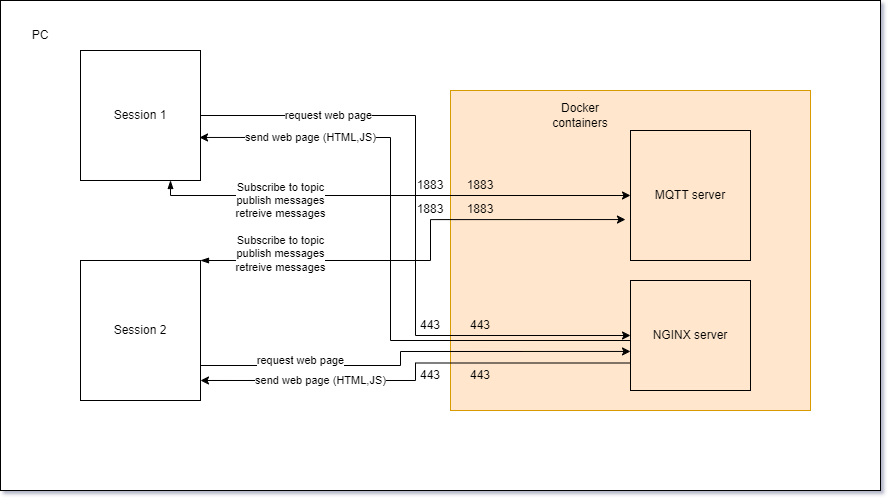

The diagram above was exported from draw.io. Its source (the exported page's mxGraphModel, read from the mxfile embedded in the PNG):
<mxGraphModel dx="1098" dy="820" grid="1" gridSize="10" guides="1" tooltips="1" connect="1" arrows="1" fold="1" page="1" pageScale="1" pageWidth="850" pageHeight="1100" math="0" shadow="0">
  <root>
    <mxCell id="0" />
    <mxCell id="1" parent="0" />
    <mxCell id="J_8p37oiBqPk0_LXLM4e-3" value="" style="rounded=0;whiteSpace=wrap;html=1;" vertex="1" parent="1">
      <mxGeometry x="270" y="100" width="880" height="490" as="geometry" />
    </mxCell>
    <mxCell id="J_8p37oiBqPk0_LXLM4e-1" value="Session 1" style="rounded=0;whiteSpace=wrap;html=1;" vertex="1" parent="1">
      <mxGeometry x="350" y="150" width="120" height="130" as="geometry" />
    </mxCell>
    <mxCell id="J_8p37oiBqPk0_LXLM4e-2" value="Session 2" style="rounded=0;whiteSpace=wrap;html=1;" vertex="1" parent="1">
      <mxGeometry x="350" y="360" width="120" height="140" as="geometry" />
    </mxCell>
    <mxCell id="J_8p37oiBqPk0_LXLM4e-4" value="PC" style="text;html=1;strokeColor=none;fillColor=none;align=center;verticalAlign=middle;whiteSpace=wrap;rounded=0;" vertex="1" parent="1">
      <mxGeometry x="280" y="120" width="60" height="30" as="geometry" />
    </mxCell>
    <mxCell id="J_8p37oiBqPk0_LXLM4e-7" value="" style="rounded=0;whiteSpace=wrap;html=1;fillColor=#ffe6cc;strokeColor=#d79b00;fillStyle=auto;" vertex="1" parent="1">
      <mxGeometry x="720" y="190" width="360" height="320" as="geometry" />
    </mxCell>
    <mxCell id="J_8p37oiBqPk0_LXLM4e-5" value="MQTT server" style="rounded=0;whiteSpace=wrap;html=1;fillColor=none;" vertex="1" parent="1">
      <mxGeometry x="900" y="230" width="120" height="130" as="geometry" />
    </mxCell>
    <mxCell id="J_8p37oiBqPk0_LXLM4e-15" value="send web page (HTML,JS)" style="edgeStyle=orthogonalEdgeStyle;rounded=0;orthogonalLoop=1;jettySize=auto;html=1;exitX=0;exitY=0.75;exitDx=0;exitDy=0;entryX=0.992;entryY=0.669;entryDx=0;entryDy=0;entryPerimeter=0;" edge="1" parent="1" source="J_8p37oiBqPk0_LXLM4e-6" target="J_8p37oiBqPk0_LXLM4e-1">
      <mxGeometry x="0.6619" relative="1" as="geometry">
        <Array as="points">
          <mxPoint x="900" y="440" />
          <mxPoint x="660" y="440" />
          <mxPoint x="660" y="237" />
        </Array>
        <mxPoint x="-1" as="offset" />
      </mxGeometry>
    </mxCell>
    <mxCell id="J_8p37oiBqPk0_LXLM4e-16" value="send web page (HTML,JS)" style="edgeStyle=orthogonalEdgeStyle;rounded=0;orthogonalLoop=1;jettySize=auto;html=1;exitX=0;exitY=0.75;exitDx=0;exitDy=0;entryX=1;entryY=0.857;entryDx=0;entryDy=0;entryPerimeter=0;" edge="1" parent="1" source="J_8p37oiBqPk0_LXLM4e-6" target="J_8p37oiBqPk0_LXLM4e-2">
      <mxGeometry x="0.4637" relative="1" as="geometry">
        <mxPoint as="offset" />
      </mxGeometry>
    </mxCell>
    <mxCell id="J_8p37oiBqPk0_LXLM4e-6" value="NGINX server" style="rounded=0;whiteSpace=wrap;html=1;fillColor=none;" vertex="1" parent="1">
      <mxGeometry x="900" y="380" width="120" height="110" as="geometry" />
    </mxCell>
    <mxCell id="J_8p37oiBqPk0_LXLM4e-8" value="Docker containers" style="text;html=1;strokeColor=none;fillColor=none;align=center;verticalAlign=middle;whiteSpace=wrap;rounded=0;" vertex="1" parent="1">
      <mxGeometry x="820" y="200" width="60" height="30" as="geometry" />
    </mxCell>
    <mxCell id="J_8p37oiBqPk0_LXLM4e-10" value="request web page" style="edgeStyle=orthogonalEdgeStyle;rounded=0;orthogonalLoop=1;jettySize=auto;html=1;entryX=0;entryY=0.5;entryDx=0;entryDy=0;" edge="1" parent="1" source="J_8p37oiBqPk0_LXLM4e-1" target="J_8p37oiBqPk0_LXLM4e-6">
      <mxGeometry x="-0.6066" relative="1" as="geometry">
        <mxPoint as="offset" />
      </mxGeometry>
    </mxCell>
    <mxCell id="J_8p37oiBqPk0_LXLM4e-12" value="443" style="text;html=1;strokeColor=none;fillColor=none;align=center;verticalAlign=middle;whiteSpace=wrap;rounded=0;" vertex="1" parent="1">
      <mxGeometry x="720" y="410" width="60" height="30" as="geometry" />
    </mxCell>
    <mxCell id="J_8p37oiBqPk0_LXLM4e-13" value="443" style="text;html=1;strokeColor=none;fillColor=none;align=center;verticalAlign=middle;whiteSpace=wrap;rounded=0;" vertex="1" parent="1">
      <mxGeometry x="670" y="410" width="60" height="30" as="geometry" />
    </mxCell>
    <mxCell id="J_8p37oiBqPk0_LXLM4e-17" value="request web page" style="edgeStyle=orthogonalEdgeStyle;rounded=0;orthogonalLoop=1;jettySize=auto;html=1;exitX=1;exitY=0.75;exitDx=0;exitDy=0;entryX=0;entryY=0.645;entryDx=0;entryDy=0;entryPerimeter=0;" edge="1" parent="1" source="J_8p37oiBqPk0_LXLM4e-2" target="J_8p37oiBqPk0_LXLM4e-6">
      <mxGeometry x="-0.5495" y="5" relative="1" as="geometry">
        <Array as="points">
          <mxPoint x="670" y="465" />
          <mxPoint x="670" y="451" />
        </Array>
        <mxPoint as="offset" />
      </mxGeometry>
    </mxCell>
    <mxCell id="J_8p37oiBqPk0_LXLM4e-18" value="443" style="text;html=1;strokeColor=none;fillColor=none;align=center;verticalAlign=middle;whiteSpace=wrap;rounded=0;" vertex="1" parent="1">
      <mxGeometry x="720" y="460" width="60" height="30" as="geometry" />
    </mxCell>
    <mxCell id="J_8p37oiBqPk0_LXLM4e-19" value="443" style="text;html=1;strokeColor=none;fillColor=none;align=center;verticalAlign=middle;whiteSpace=wrap;rounded=0;" vertex="1" parent="1">
      <mxGeometry x="670" y="460" width="60" height="30" as="geometry" />
    </mxCell>
    <mxCell id="J_8p37oiBqPk0_LXLM4e-20" value="Subscribe to topic&lt;br&gt;publish messages&lt;br&gt;retreive messages" style="edgeStyle=orthogonalEdgeStyle;rounded=0;orthogonalLoop=1;jettySize=auto;html=1;exitX=0.75;exitY=1;exitDx=0;exitDy=0;entryX=0;entryY=0.5;entryDx=0;entryDy=0;startArrow=blockThin;startFill=1;" edge="1" parent="1" source="J_8p37oiBqPk0_LXLM4e-1" target="J_8p37oiBqPk0_LXLM4e-5">
      <mxGeometry x="-0.4737" y="-5" relative="1" as="geometry">
        <Array as="points">
          <mxPoint x="440" y="295" />
        </Array>
        <mxPoint as="offset" />
      </mxGeometry>
    </mxCell>
    <mxCell id="J_8p37oiBqPk0_LXLM4e-23" value="&#10;&lt;span style=&quot;color: rgb(0, 0, 0); font-family: Helvetica; font-size: 11px; font-style: normal; font-variant-ligatures: normal; font-variant-caps: normal; font-weight: 400; letter-spacing: normal; orphans: 2; text-align: center; text-indent: 0px; text-transform: none; widows: 2; word-spacing: 0px; -webkit-text-stroke-width: 0px; background-color: rgb(255, 255, 255); text-decoration-thickness: initial; text-decoration-style: initial; text-decoration-color: initial; float: none; display: inline !important;&quot;&gt;Subscribe to topic&lt;/span&gt;&lt;br style=&quot;border-color: var(--border-color); color: rgb(0, 0, 0); font-family: Helvetica; font-size: 11px; font-style: normal; font-variant-ligatures: normal; font-variant-caps: normal; font-weight: 400; letter-spacing: normal; orphans: 2; text-align: center; text-indent: 0px; text-transform: none; widows: 2; word-spacing: 0px; -webkit-text-stroke-width: 0px; text-decoration-thickness: initial; text-decoration-style: initial; text-decoration-color: initial;&quot;&gt;&lt;span style=&quot;color: rgb(0, 0, 0); font-family: Helvetica; font-size: 11px; font-style: normal; font-variant-ligatures: normal; font-variant-caps: normal; font-weight: 400; letter-spacing: normal; orphans: 2; text-align: center; text-indent: 0px; text-transform: none; widows: 2; word-spacing: 0px; -webkit-text-stroke-width: 0px; background-color: rgb(255, 255, 255); text-decoration-thickness: initial; text-decoration-style: initial; text-decoration-color: initial; float: none; display: inline !important;&quot;&gt;publish messages&lt;/span&gt;&lt;br style=&quot;border-color: var(--border-color); color: rgb(0, 0, 0); font-family: Helvetica; font-size: 11px; font-style: normal; font-variant-ligatures: normal; font-variant-caps: normal; font-weight: 400; letter-spacing: normal; orphans: 2; text-align: center; text-indent: 0px; text-transform: none; widows: 2; word-spacing: 0px; -webkit-text-stroke-width: 0px; text-decoration-thickness: initial; text-decoration-style: initial; text-decoration-color: initial;&quot;&gt;&lt;span style=&quot;color: rgb(0, 0, 0); font-family: Helvetica; font-size: 11px; font-style: normal; font-variant-ligatures: normal; font-variant-caps: normal; font-weight: 400; letter-spacing: normal; orphans: 2; text-align: center; text-indent: 0px; text-transform: none; widows: 2; word-spacing: 0px; -webkit-text-stroke-width: 0px; background-color: rgb(255, 255, 255); text-decoration-thickness: initial; text-decoration-style: initial; text-decoration-color: initial; float: none; display: inline !important;&quot;&gt;retreive messages&lt;/span&gt;&#10;&#10;" style="edgeStyle=orthogonalEdgeStyle;rounded=0;orthogonalLoop=1;jettySize=auto;html=1;entryX=-0.042;entryY=0.685;entryDx=0;entryDy=0;entryPerimeter=0;startArrow=blockThin;startFill=1;" edge="1" parent="1" source="J_8p37oiBqPk0_LXLM4e-2" target="J_8p37oiBqPk0_LXLM4e-5">
      <mxGeometry x="-0.6565" relative="1" as="geometry">
        <Array as="points">
          <mxPoint x="700" y="360" />
          <mxPoint x="700" y="319" />
        </Array>
        <mxPoint as="offset" />
      </mxGeometry>
    </mxCell>
    <mxCell id="J_8p37oiBqPk0_LXLM4e-24" value="1883" style="text;html=1;strokeColor=none;fillColor=none;align=center;verticalAlign=middle;whiteSpace=wrap;rounded=0;" vertex="1" parent="1">
      <mxGeometry x="720" y="270" width="60" height="30" as="geometry" />
    </mxCell>
    <mxCell id="J_8p37oiBqPk0_LXLM4e-25" value="1883" style="text;html=1;strokeColor=none;fillColor=none;align=center;verticalAlign=middle;whiteSpace=wrap;rounded=0;" vertex="1" parent="1">
      <mxGeometry x="670" y="270" width="60" height="30" as="geometry" />
    </mxCell>
    <mxCell id="J_8p37oiBqPk0_LXLM4e-26" value="1883" style="text;html=1;strokeColor=none;fillColor=none;align=center;verticalAlign=middle;whiteSpace=wrap;rounded=0;" vertex="1" parent="1">
      <mxGeometry x="720" y="294" width="60" height="30" as="geometry" />
    </mxCell>
    <mxCell id="J_8p37oiBqPk0_LXLM4e-27" value="1883" style="text;html=1;strokeColor=none;fillColor=none;align=center;verticalAlign=middle;whiteSpace=wrap;rounded=0;" vertex="1" parent="1">
      <mxGeometry x="670" y="294" width="60" height="30" as="geometry" />
    </mxCell>
  </root>
</mxGraphModel>